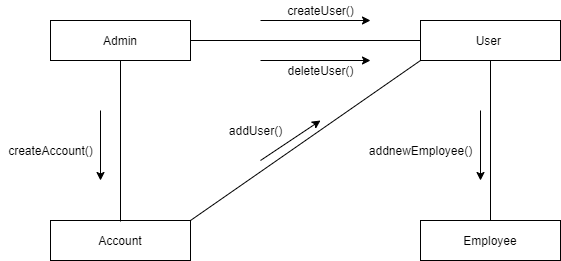

The diagram above was exported from draw.io. Its source (the exported page's mxGraphModel, read from the mxfile embedded in the PNG):
<mxGraphModel dx="868" dy="450" grid="1" gridSize="10" guides="1" tooltips="1" connect="1" arrows="1" fold="1" page="1" pageScale="1" pageWidth="850" pageHeight="1100" math="0" shadow="0">
  <root>
    <mxCell id="0" />
    <mxCell id="1" parent="0" />
    <mxCell id="rVFkRhw8w3lZf8pE_zGh-2" value="Admin" style="rounded=0;whiteSpace=wrap;html=1;" vertex="1" parent="1">
      <mxGeometry x="130" y="100" width="140" height="40" as="geometry" />
    </mxCell>
    <mxCell id="rVFkRhw8w3lZf8pE_zGh-3" value="User&amp;nbsp;" style="rounded=0;whiteSpace=wrap;html=1;" vertex="1" parent="1">
      <mxGeometry x="500" y="100" width="140" height="40" as="geometry" />
    </mxCell>
    <mxCell id="rVFkRhw8w3lZf8pE_zGh-4" value="" style="endArrow=none;html=1;exitX=1;exitY=0.5;exitDx=0;exitDy=0;entryX=0;entryY=0.5;entryDx=0;entryDy=0;" edge="1" parent="1" source="rVFkRhw8w3lZf8pE_zGh-2" target="rVFkRhw8w3lZf8pE_zGh-3">
      <mxGeometry width="50" height="50" relative="1" as="geometry">
        <mxPoint x="400" y="260" as="sourcePoint" />
        <mxPoint x="450" y="210" as="targetPoint" />
      </mxGeometry>
    </mxCell>
    <mxCell id="rVFkRhw8w3lZf8pE_zGh-5" value="" style="endArrow=classic;html=1;" edge="1" parent="1">
      <mxGeometry width="50" height="50" relative="1" as="geometry">
        <mxPoint x="340" y="100" as="sourcePoint" />
        <mxPoint x="450" y="100" as="targetPoint" />
      </mxGeometry>
    </mxCell>
    <mxCell id="rVFkRhw8w3lZf8pE_zGh-6" value="" style="endArrow=classic;html=1;" edge="1" parent="1">
      <mxGeometry width="50" height="50" relative="1" as="geometry">
        <mxPoint x="340" y="140" as="sourcePoint" />
        <mxPoint x="450" y="140" as="targetPoint" />
      </mxGeometry>
    </mxCell>
    <mxCell id="rVFkRhw8w3lZf8pE_zGh-8" value="createUser()" style="text;html=1;align=center;verticalAlign=middle;resizable=0;points=[];autosize=1;" vertex="1" parent="1">
      <mxGeometry x="360" y="80" width="80" height="20" as="geometry" />
    </mxCell>
    <mxCell id="rVFkRhw8w3lZf8pE_zGh-9" value="deleteUser()" style="text;html=1;align=center;verticalAlign=middle;resizable=0;points=[];autosize=1;" vertex="1" parent="1">
      <mxGeometry x="360" y="140" width="80" height="20" as="geometry" />
    </mxCell>
    <mxCell id="rVFkRhw8w3lZf8pE_zGh-12" value="Employee" style="rounded=0;whiteSpace=wrap;html=1;" vertex="1" parent="1">
      <mxGeometry x="500" y="300" width="140" height="40" as="geometry" />
    </mxCell>
    <mxCell id="rVFkRhw8w3lZf8pE_zGh-13" value="" style="endArrow=none;html=1;entryX=0.5;entryY=1;entryDx=0;entryDy=0;" edge="1" parent="1" target="rVFkRhw8w3lZf8pE_zGh-3">
      <mxGeometry width="50" height="50" relative="1" as="geometry">
        <mxPoint x="570" y="300" as="sourcePoint" />
        <mxPoint x="450" y="210" as="targetPoint" />
      </mxGeometry>
    </mxCell>
    <mxCell id="rVFkRhw8w3lZf8pE_zGh-14" value="Account" style="rounded=0;whiteSpace=wrap;html=1;" vertex="1" parent="1">
      <mxGeometry x="130" y="300" width="140" height="40" as="geometry" />
    </mxCell>
    <mxCell id="rVFkRhw8w3lZf8pE_zGh-15" value="" style="endArrow=none;html=1;entryX=0.5;entryY=1;entryDx=0;entryDy=0;" edge="1" parent="1" target="rVFkRhw8w3lZf8pE_zGh-2">
      <mxGeometry width="50" height="50" relative="1" as="geometry">
        <mxPoint x="200" y="301" as="sourcePoint" />
        <mxPoint x="450" y="210" as="targetPoint" />
      </mxGeometry>
    </mxCell>
    <mxCell id="rVFkRhw8w3lZf8pE_zGh-16" value="" style="endArrow=classic;html=1;" edge="1" parent="1">
      <mxGeometry width="50" height="50" relative="1" as="geometry">
        <mxPoint x="180" y="190" as="sourcePoint" />
        <mxPoint x="180" y="260" as="targetPoint" />
      </mxGeometry>
    </mxCell>
    <mxCell id="rVFkRhw8w3lZf8pE_zGh-17" value="createAccount()" style="text;html=1;align=center;verticalAlign=middle;resizable=0;points=[];autosize=1;" vertex="1" parent="1">
      <mxGeometry x="80" y="220" width="100" height="20" as="geometry" />
    </mxCell>
    <mxCell id="rVFkRhw8w3lZf8pE_zGh-18" value="" style="endArrow=none;html=1;exitX=1;exitY=0;exitDx=0;exitDy=0;entryX=0;entryY=1;entryDx=0;entryDy=0;" edge="1" parent="1" source="rVFkRhw8w3lZf8pE_zGh-14" target="rVFkRhw8w3lZf8pE_zGh-3">
      <mxGeometry width="50" height="50" relative="1" as="geometry">
        <mxPoint x="400" y="260" as="sourcePoint" />
        <mxPoint x="450" y="210" as="targetPoint" />
      </mxGeometry>
    </mxCell>
    <mxCell id="rVFkRhw8w3lZf8pE_zGh-19" value="" style="endArrow=classic;html=1;" edge="1" parent="1">
      <mxGeometry width="50" height="50" relative="1" as="geometry">
        <mxPoint x="340" y="240" as="sourcePoint" />
        <mxPoint x="400" y="200" as="targetPoint" />
      </mxGeometry>
    </mxCell>
    <mxCell id="rVFkRhw8w3lZf8pE_zGh-20" value="addUser()" style="text;html=1;align=center;verticalAlign=middle;resizable=0;points=[];autosize=1;" vertex="1" parent="1">
      <mxGeometry x="300" y="200" width="70" height="20" as="geometry" />
    </mxCell>
    <mxCell id="rVFkRhw8w3lZf8pE_zGh-21" value="" style="endArrow=classic;html=1;" edge="1" parent="1">
      <mxGeometry width="50" height="50" relative="1" as="geometry">
        <mxPoint x="560" y="190" as="sourcePoint" />
        <mxPoint x="560" y="260" as="targetPoint" />
      </mxGeometry>
    </mxCell>
    <mxCell id="rVFkRhw8w3lZf8pE_zGh-22" value="addnewEmployee()" style="text;html=1;align=center;verticalAlign=middle;resizable=0;points=[];autosize=1;" vertex="1" parent="1">
      <mxGeometry x="440" y="220" width="120" height="20" as="geometry" />
    </mxCell>
  </root>
</mxGraphModel>